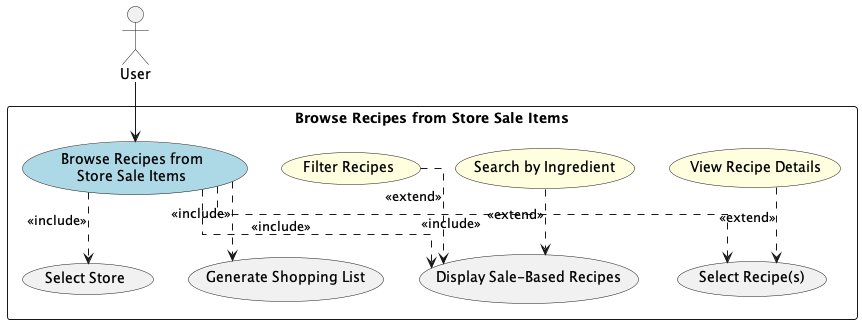

The diagram above was rendered by PlantUML. Its source (embedded in the PNG):
@startuml Browse_Recipes_Detail
skinparam packageStyle rectangle
skinparam linetype ortho

actor "User" as User

rectangle "Browse Recipes from Store Sale Items" {
  
  usecase "Browse Recipes from\nStore Sale Items" as Main #LightBlue
  
  usecase "Select Store" as SelectStore
  usecase "Display Sale-Based Recipes" as ShowRecipes
  usecase "Select Recipe(s)" as SelectRecipe
  usecase "Generate Shopping List" as GenList
  
  usecase "Filter Recipes" as Filter #LightYellow
  usecase "Search by Ingredient" as Search #LightYellow
  usecase "View Recipe Details" as ViewDetails #LightYellow
}

User --> Main

Main ..> SelectStore : <<include>>
Main ..> ShowRecipes : <<include>>
Main ..> SelectRecipe : <<include>>
Main ..> GenList : <<include>>

Filter ..> ShowRecipes : <<extend>>
Search ..> ShowRecipes : <<extend>>
ViewDetails ..> SelectRecipe : <<extend>>

@enduml